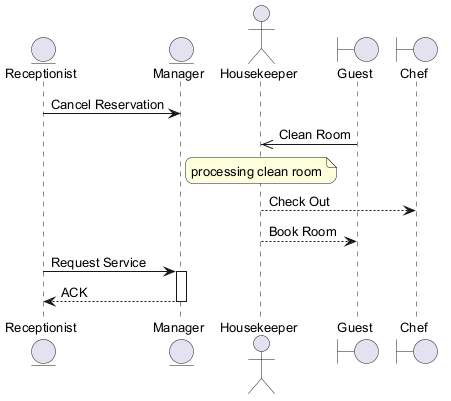

The diagram above was rendered by PlantUML. Its source (embedded in the PNG):
@startuml
skinparam backgroundColor #FFFFFF
skinparam roundCorner 15
skinparam defaultFontSize 13
entity "Receptionist" as R
entity "Manager" as M
actor "Housekeeper" as H
boundary "Guest" as G
boundary "Chef" as C
R -> M : Cancel Reservation
G ->> H : Clean Room
note over H : processing clean room
H --> C : Check Out
H --> G : Book Room
R -> M : Request Service
activate M
M --> R : ACK
deactivate M
@enduml